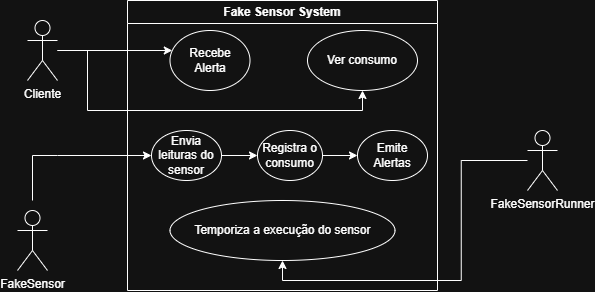

The diagram above was exported from draw.io. Its source (the exported page's mxGraphModel, read from the mxfile embedded in the PNG):
<mxGraphModel dx="727" dy="388" grid="1" gridSize="10" guides="1" tooltips="1" connect="1" arrows="1" fold="1" page="1" pageScale="1" pageWidth="827" pageHeight="1169" math="0" shadow="0">
  <root>
    <mxCell id="0" />
    <mxCell id="1" parent="0" />
    <mxCell id="s9EBctEyUIEHrZaGYtHP-1" parent="1" style="swimlane;whiteSpace=wrap;html=1;" value="Fake Sensor System" vertex="1">
      <mxGeometry height="290" width="310" x="320" y="70" as="geometry" />
    </mxCell>
    <mxCell id="s9EBctEyUIEHrZaGYtHP-9" parent="s9EBctEyUIEHrZaGYtHP-1" style="ellipse;whiteSpace=wrap;html=1;" value="Recebe&lt;div&gt;Alerta&lt;/div&gt;" vertex="1">
      <mxGeometry height="60" width="80" x="42.5" y="30" as="geometry" />
    </mxCell>
    <mxCell id="s9EBctEyUIEHrZaGYtHP-10" parent="s9EBctEyUIEHrZaGYtHP-1" style="ellipse;whiteSpace=wrap;html=1;" value="Ver consumo" vertex="1">
      <mxGeometry height="60" width="110" x="180" y="30" as="geometry" />
    </mxCell>
    <mxCell id="s9EBctEyUIEHrZaGYtHP-17" edge="1" parent="s9EBctEyUIEHrZaGYtHP-1" source="s9EBctEyUIEHrZaGYtHP-11" style="edgeStyle=orthogonalEdgeStyle;rounded=0;orthogonalLoop=1;jettySize=auto;html=1;exitX=1;exitY=0.5;exitDx=0;exitDy=0;entryX=0;entryY=0.5;entryDx=0;entryDy=0;" target="s9EBctEyUIEHrZaGYtHP-12">
      <mxGeometry relative="1" as="geometry" />
    </mxCell>
    <mxCell id="s9EBctEyUIEHrZaGYtHP-11" parent="s9EBctEyUIEHrZaGYtHP-1" style="ellipse;whiteSpace=wrap;html=1;" value="Envia leituras do sensor" vertex="1">
      <mxGeometry height="50" width="70" x="24" y="130" as="geometry" />
    </mxCell>
    <mxCell id="s9EBctEyUIEHrZaGYtHP-16" edge="1" parent="s9EBctEyUIEHrZaGYtHP-1" source="s9EBctEyUIEHrZaGYtHP-12" style="edgeStyle=orthogonalEdgeStyle;rounded=0;orthogonalLoop=1;jettySize=auto;html=1;" target="s9EBctEyUIEHrZaGYtHP-13" value="">
      <mxGeometry relative="1" as="geometry" />
    </mxCell>
    <mxCell id="s9EBctEyUIEHrZaGYtHP-12" parent="s9EBctEyUIEHrZaGYtHP-1" style="ellipse;whiteSpace=wrap;html=1;" value="Registra o consumo" vertex="1">
      <mxGeometry height="50" width="65" x="130" y="130" as="geometry" />
    </mxCell>
    <mxCell id="s9EBctEyUIEHrZaGYtHP-13" parent="s9EBctEyUIEHrZaGYtHP-1" style="ellipse;whiteSpace=wrap;html=1;" value="Emite Alertas" vertex="1">
      <mxGeometry height="50" width="70" x="230" y="130" as="geometry" />
    </mxCell>
    <mxCell id="s9EBctEyUIEHrZaGYtHP-14" parent="s9EBctEyUIEHrZaGYtHP-1" style="ellipse;whiteSpace=wrap;html=1;" value="Temporiza a execução do sensor" vertex="1">
      <mxGeometry height="60" width="225" x="42.5" y="200" as="geometry" />
    </mxCell>
    <mxCell id="s9EBctEyUIEHrZaGYtHP-20" edge="1" parent="1" source="s9EBctEyUIEHrZaGYtHP-2" style="edgeStyle=orthogonalEdgeStyle;rounded=0;orthogonalLoop=1;jettySize=auto;html=1;" target="s9EBctEyUIEHrZaGYtHP-9">
      <mxGeometry relative="1" as="geometry">
        <Array as="points">
          <mxPoint x="220" y="130" />
          <mxPoint x="220" y="130" />
        </Array>
      </mxGeometry>
    </mxCell>
    <mxCell id="s9EBctEyUIEHrZaGYtHP-28" edge="1" parent="1" source="s9EBctEyUIEHrZaGYtHP-2" style="edgeStyle=orthogonalEdgeStyle;rounded=0;orthogonalLoop=1;jettySize=auto;html=1;entryX=0.5;entryY=1;entryDx=0;entryDy=0;" target="s9EBctEyUIEHrZaGYtHP-10">
      <mxGeometry relative="1" as="geometry">
        <Array as="points">
          <mxPoint x="280" y="120" />
          <mxPoint x="280" y="180" />
          <mxPoint x="555" y="180" />
        </Array>
      </mxGeometry>
    </mxCell>
    <mxCell id="s9EBctEyUIEHrZaGYtHP-2" parent="1" style="shape=umlActor;verticalLabelPosition=bottom;verticalAlign=top;html=1;outlineConnect=0;" value="Cliente&lt;div&gt;&lt;br&gt;&lt;/div&gt;" vertex="1">
      <mxGeometry height="60" width="30" x="220" y="90" as="geometry" />
    </mxCell>
    <mxCell id="s9EBctEyUIEHrZaGYtHP-19" edge="1" parent="1" style="edgeStyle=orthogonalEdgeStyle;rounded=0;orthogonalLoop=1;jettySize=auto;html=1;" target="s9EBctEyUIEHrZaGYtHP-11">
      <mxGeometry relative="1" as="geometry">
        <Array as="points">
          <mxPoint x="250" y="225" />
          <mxPoint x="250" y="225" />
        </Array>
        <mxPoint x="225" y="270" as="sourcePoint" />
      </mxGeometry>
    </mxCell>
    <mxCell id="s9EBctEyUIEHrZaGYtHP-3" parent="1" style="shape=umlActor;verticalLabelPosition=bottom;verticalAlign=top;html=1;outlineConnect=0;" value="FakeSensor" vertex="1">
      <mxGeometry height="60" width="30" x="210" y="280" as="geometry" />
    </mxCell>
    <mxCell id="s9EBctEyUIEHrZaGYtHP-24" edge="1" parent="1" source="s9EBctEyUIEHrZaGYtHP-4" style="edgeStyle=orthogonalEdgeStyle;rounded=0;orthogonalLoop=1;jettySize=auto;html=1;entryX=0.5;entryY=1;entryDx=0;entryDy=0;" target="s9EBctEyUIEHrZaGYtHP-14">
      <mxGeometry relative="1" as="geometry" />
    </mxCell>
    <mxCell id="s9EBctEyUIEHrZaGYtHP-4" parent="1" style="shape=umlActor;verticalLabelPosition=bottom;verticalAlign=top;html=1;outlineConnect=0;" value="FakeSensorRunner" vertex="1">
      <mxGeometry height="60" width="30" x="720" y="200" as="geometry" />
    </mxCell>
  </root>
</mxGraphModel>